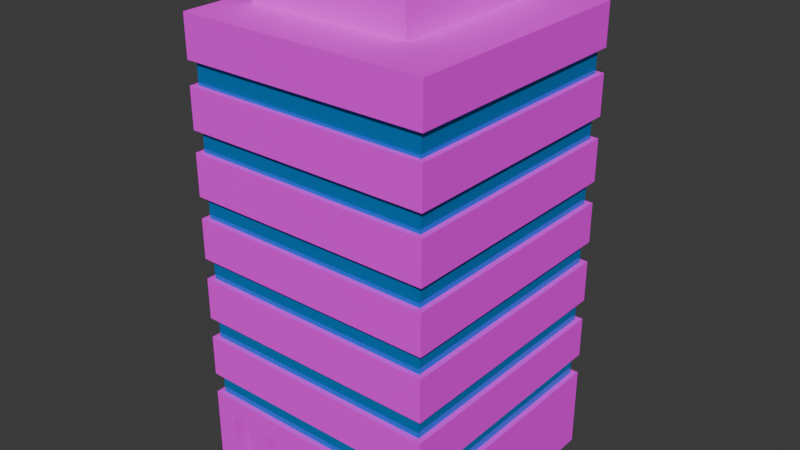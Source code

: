 # Source: EdificioF.blend  (saved by Blender 4.0.36; exported with 4.5.12 LTS)
import bpy
from mathutils import Matrix  # noqa: F401  (used for matrix-valued properties, if any)

bpy.ops.wm.read_factory_settings(use_empty=True)
scene = bpy.context.scene
scene.name = 'Scene'

# ---- collections
col_collection = bpy.data.collections.new('Collection'); scene.collection.children.link(col_collection)

# ---- images (referenced by path relative to the original .blend; pixels are not part of the script)
import os
ASSET_DIR = os.environ.get("B2B_ASSET_DIR", "")  # directory of the original .blend (textures are referenced by path, not embedded)
HERE = os.path.dirname(os.path.abspath(__file__))  # packed textures are extracted next to this script under _unpacked/

def load_image(name, relpath, width, height, colorspace="sRGB"):
    """Load a texture the original file referenced (path relative to the .blend, or extracted next to this script)."""
    p = next((c for c in (os.path.join(HERE, relpath), os.path.join(ASSET_DIR, relpath)) if relpath and os.path.exists(c)), "")
    if p:
        img = bpy.data.images.load(p, check_existing=True)
        img.name = name
    else:  # same state as the original file: an image datablock whose file is absent (Cycles renders it pink)
        img = bpy.data.images.new(name, width, height)
        img.source = "FILE"
        img.filepath = "//" + (relpath or name)
    img.colorspace_settings.name = colorspace
    return img
img_asphalt030_1k_jpg_color_jpg = load_image('Asphalt030_1K-JPG_Color.jpg', 'Asphalt030_1K-JPG_Color.jpg', 1024, 1024, 'sRGB')
img_concrete032_1k_png_color_png = load_image('Concrete032_1K-PNG_Color.png', 'Concrete032_1K-PNG_Color.png', 1024, 1024, 'sRGB')

# ---- materials (node trees are filled in below, after node groups)
mat_concreto_blanco = bpy.data.materials.new('Concreto Blanco')
mat_concreto_blanco.alpha_threshold = 0.0
mat_concreto_blanco.use_transparent_shadow = False
mat_concreto_blanco.roughness = 0.5
mat_concreto_blanco.line_color = (0.0, 0.0, 0.0, 1.0)
mat_vidrio = bpy.data.materials.new('Vidrio')
mat_vidrio.use_transparent_shadow = False
mat_concreto_gris = bpy.data.materials.new('Concreto Gris')
mat_concreto_gris.use_transparent_shadow = False

# ---- material node trees
mat_concreto_blanco.use_nodes = True; mat_concreto_blanco.node_tree.nodes.clear()
_N = mat_concreto_blanco.node_tree.nodes; _L = mat_concreto_blanco.node_tree.links
n0 = _N.new('ShaderNodeOutputMaterial'); n0.name = 'Material Output'; n0.location = (300, 300)
n1 = _N.new('ShaderNodeBsdfPrincipled'); n1.name = 'Principled BSDF'; n1.location = (10, 300)
n1.inputs[2].default_value = 1.0
n1.inputs[3].default_value = 1.45
n2 = _N.new('ShaderNodeTexImage'); n2.name = 'Imagen'; n2.location = (-270, 260)
n2.image = img_asphalt030_1k_jpg_color_jpg
n3 = _N.new('ShaderNodeMapping'); n3.name = 'Mapeo'; n3.location = (-450, 260)
n4 = _N.new('ShaderNodeTexCoord'); n4.name = 'Coordenadas de texturizado'; n4.location = (-630, 260)
_L.new(n1.outputs[0], n0.inputs[0])
_L.new(n2.outputs[0], n1.inputs[0])
_L.new(n3.outputs[0], n2.inputs[0])
_L.new(n4.outputs[2], n3.inputs[0])
n0.is_active_output = True
mat_vidrio.use_nodes = True; mat_vidrio.node_tree.nodes.clear()
_N = mat_vidrio.node_tree.nodes; _L = mat_vidrio.node_tree.links
n0 = _N.new('ShaderNodeBsdfPrincipled'); n0.name = 'BSDF Principista'; n0.location = (10, 300)
n0.inputs[0].default_value = (0.0, 0.3001, 0.8003, 1.0)
n0.inputs[1].default_value = 0.4203
n0.inputs[2].default_value = 0.0
n0.inputs[3].default_value = 1.45
n1 = _N.new('ShaderNodeOutputMaterial'); n1.name = 'Material'; n1.location = (300, 300)
_L.new(n0.outputs[0], n1.inputs[0])
n1.is_active_output = True
mat_concreto_gris.use_nodes = True; mat_concreto_gris.node_tree.nodes.clear()
_N = mat_concreto_gris.node_tree.nodes; _L = mat_concreto_gris.node_tree.links
n0 = _N.new('ShaderNodeOutputMaterial'); n0.name = 'Material'; n0.location = (300, 300)
n1 = _N.new('ShaderNodeBsdfPrincipled'); n1.name = 'BSDF Principista'; n1.location = (10, 300)
n1.inputs[2].default_value = 1.0
n1.inputs[3].default_value = 1.45
n2 = _N.new('ShaderNodeTexImage'); n2.name = 'Imagen'; n2.location = (-270, 260)
n2.image = img_concrete032_1k_png_color_png
n3 = _N.new('ShaderNodeMapping'); n3.name = 'Mapeo'; n3.location = (-450, 260)
n4 = _N.new('ShaderNodeTexCoord'); n4.name = 'Coordenadas de texturizado'; n4.location = (-630, 260)
_L.new(n1.outputs[0], n0.inputs[0])
_L.new(n2.outputs[0], n1.inputs[0])
_L.new(n3.outputs[0], n2.inputs[0])
_L.new(n4.outputs[2], n3.inputs[0])
n0.is_active_output = True

# ---- world
world_world = bpy.data.worlds.new('World'); scene.world = world_world
world_world.use_nodes = True; world_world.node_tree.nodes.clear()
_N = world_world.node_tree.nodes; _L = world_world.node_tree.links
n0 = _N.new('ShaderNodeOutputWorld'); n0.name = 'World Output'; n0.location = (300, 300)
n1 = _N.new('ShaderNodeBackground'); n1.name = 'Background'; n1.location = (10, 300)
n1.inputs[0].default_value = (0.05088, 0.05088, 0.05088, 1.0)
_L.new(n1.outputs[0], n0.inputs[0])
n0.is_active_output = True
world_world.color = (0.05088, 0.05088, 0.05088)
world_world.use_sun_shadow = False
world_world.sun_shadow_jitter_overblur = 0.0

# ---- meshes
me_cube = bpy.data.meshes.new('Cube')
me_cube.from_pydata([(3.161, 4.568, 21.0), (6.0, 6.0, -1.0), (3.161, -3.432, 21.0), (6.0, -6.0, -1.0), (-4.839, 4.568, 21.0), (-6.0, 6.0, -1.0), (-4.839, -3.432, 21.0), (-6.0, -6.0, -1.0), (6.0, -6.0, 21.0), (-6.0, -6.0, 21.0), (6.0, 6.0, 21.0), (-6.0, 6.0, 21.0), (3.161, -3.432, 23.5), (-4.839, -3.432, 23.5), (3.161, 4.568, 23.5), (-4.839, 4.568, 23.5), (6.0, 6.0, 2.0), (-6.0, -6.0, 2.0), (6.0, -6.0, 2.0), (-6.0, 6.0, 2.0), (-6.0, -6.0, 2.994), (6.0, 6.0, 2.994), (6.0, -6.0, 2.994), (-6.0, 6.0, 2.994), (-6.0, -6.0, 3.99), (6.0, 6.0, 3.99), (6.0, -6.0, 3.99), (-6.0, 6.0, 3.99), (-6.0, -6.0, 5.977), (6.0, 6.0, 5.977), (6.0, -6.0, 5.977), (-6.0, 6.0, 5.977), (-6.0, -6.0, 6.97), (6.0, 6.0, 6.97), (6.0, -6.0, 6.97), (-6.0, 6.0, 6.97), (-6.0, -6.0, 9.003), (6.0, 6.0, 9.003), (6.0, -6.0, 9.003), (-6.0, 6.0, 9.003), (-6.0, -6.0, 9.996), (6.0, 6.0, 9.996), (6.0, -6.0, 9.996), (-6.0, 6.0, 9.996), (-6.0, -6.0, 11.95), (6.0, 6.0, 11.95), (6.0, -6.0, 11.95), (-6.0, 6.0, 11.95), (-6.0, -6.0, 12.98), (6.0, 6.0, 12.98), (6.0, -6.0, 12.98), (-6.0, 6.0, 12.98), (-6.0, -6.0, 15.01), (6.0, 6.0, 15.01), (6.0, -6.0, 15.01), (-6.0, 6.0, 15.01), (-6.0, -6.0, 16.01), (6.0, 6.0, 16.01), (6.0, -6.0, 16.01), (-6.0, 6.0, 16.01), (-6.0, -6.0, 17.94), (6.0, 6.0, 17.94), (6.0, -6.0, 17.94), (-6.0, 6.0, 17.94), (-6.0, -6.0, 19.03), (6.0, 6.0, 19.03), (6.0, -6.0, 19.03), (-6.0, 6.0, 19.03), (-6.0, -3.0, -1.0), (-6.0, -3.0, 2.0), (-6.0, -4.5, 2.0), (-6.0, -4.5, -1.0), (6.0, -4.5, 2.0), (6.0, -3.0, 2.0), (6.0, -3.0, -1.0), (6.0, -4.5, -1.0), (6.0, -3.0, 2.0), (6.0, -3.0, -1.0), (6.0, -4.5, 2.0), (6.0, -4.5, -1.0), (4.909, -6.0, 2.0), (3.818, -6.0, 2.0), (2.727, -6.0, 2.0), (1.636, -6.0, 2.0), (0.5455, -6.0, 2.0), (-0.5455, -6.0, 2.0), (-1.636, -6.0, 2.0), (-2.727, -6.0, 2.0), (-3.818, -6.0, 2.0), (-4.909, -6.0, 2.0), (-4.909, -6.0, -1.0), (-3.818, -6.0, -1.0), (-2.727, -6.0, -1.0), (-1.636, -6.0, -1.0), (-0.5455, -6.0, -1.0), (0.5455, -6.0, -1.0), (1.636, -6.0, -1.0), (2.727, -6.0, -1.0), (3.818, -6.0, -1.0), (4.909, -6.0, -1.0), (4.909, -4.5, 2.0), (3.818, -4.5, 2.0), (2.727, -4.5, 2.0), (1.636, -4.5, 2.0), (0.5455, -4.5, 2.0), (-0.5455, -4.5, 2.0), (-1.636, -4.5, 2.0), (-2.727, -4.5, 2.0), (-3.818, -4.5, 2.0), (-4.909, -4.5, 2.0), (-4.909, -4.5, -1.0), (-3.818, -4.5, -1.0), (-2.727, -4.5, -1.0), (-1.636, -4.5, -1.0), (-0.5455, -4.5, -1.0), (0.5455, -4.5, -1.0), (1.636, -4.5, -1.0), (2.727, -4.5, -1.0), (3.818, -4.5, -1.0), (4.909, -4.5, -1.0), (-4.909, -4.5, 2.0), (-3.818, -4.5, 2.0), (-2.727, -4.5, 2.0), (-1.636, -4.5, 2.0), (-0.5455, -4.5, 2.0), (0.5455, -4.5, 2.0), (1.636, -4.5, 2.0), (2.727, -4.5, 2.0), (3.818, -4.5, 2.0), (4.909, -4.5, 2.0), (4.909, -4.5, -1.0), (3.818, -4.5, -1.0), (2.727, -4.5, -1.0), (1.636, -4.5, -1.0), (0.5455, -4.5, -1.0), (-0.5455, -4.5, -1.0), (-1.636, -4.5, -1.0), (-2.727, -4.5, -1.0), (-3.818, -4.5, -1.0), (-4.909, -4.5, -1.0), (6.0, -5.75, 3.99), (6.0, -5.75, 2.994), (-6.0, -5.75, 2.994), (-6.0, -5.75, 3.99), (6.0, -5.75, 6.97), (6.0, -5.75, 5.977), (-6.0, -5.75, 5.977), (-6.0, -5.75, 6.97), (6.0, -5.75, 9.996), (6.0, -5.75, 9.003), (-6.0, -5.75, 9.003), (-6.0, -5.75, 9.996), (6.0, -5.75, 12.98), (6.0, -5.75, 11.95), (-6.0, -5.75, 11.95), (-6.0, -5.75, 12.98), (6.0, -5.75, 16.01), (6.0, -5.75, 15.01), (-6.0, -5.75, 15.01), (-6.0, -5.75, 16.01), (6.0, -5.75, 19.03), (6.0, -5.75, 17.94), (-6.0, -5.75, 17.94), (-6.0, -5.75, 19.03), (-6.0, -5.75, 17.94), (-6.0, -5.75, 19.03), (-6.0, -5.75, 15.01), (-6.0, -5.75, 16.01), (-6.0, -5.75, 11.95), (-6.0, -5.75, 12.98), (-6.0, -5.75, 9.003), (-6.0, -5.75, 9.996), (-6.0, -5.75, 5.977), (-6.0, -5.75, 6.97), (-6.0, -5.75, 2.994), (-6.0, -5.75, 3.99), (-5.75, 6.0, 3.99), (-5.75, 6.0, 2.994), (-5.75, -5.75, 2.994), (-5.75, -5.75, 3.99), (-5.75, 6.0, 6.97), (-5.75, 6.0, 5.977), (-5.75, -5.75, 5.977), (-5.75, -5.75, 6.97), (-5.75, 6.0, 9.996), (-5.75, 6.0, 9.003), (-5.75, -5.75, 9.003), (-5.75, -5.75, 9.996), (-5.75, 6.0, 12.98), (-5.75, 6.0, 11.95), (-5.75, -5.75, 11.95), (-5.75, -5.75, 12.98), (-5.75, 6.0, 16.01), (-5.75, 6.0, 15.01), (-5.75, -5.75, 15.01), (-5.75, -5.75, 16.01), (-5.75, 6.0, 19.03), (-5.75, 6.0, 17.94), (-5.75, -5.75, 17.94), (-5.75, -5.75, 19.03), (-5.75, -5.75, 17.94), (-5.75, -5.75, 19.03), (-5.75, -5.75, 15.01), (-5.75, -5.75, 16.01), (-5.75, -5.75, 11.95), (-5.75, -5.75, 12.98), (-5.75, -5.75, 9.003), (-5.75, -5.75, 9.996), (-5.75, -5.75, 5.977), (-5.75, -5.75, 6.97), (-5.75, -5.75, 2.994), (-5.75, -5.75, 3.99), (5.75, 6.0, 3.99), (5.75, 6.0, 2.994), (5.75, 6.0, 6.97), (5.75, 6.0, 5.977), (5.75, 6.0, 9.996), (5.75, 6.0, 9.003), (5.75, 6.0, 12.98), (5.75, 6.0, 11.95), (5.75, 6.0, 16.01), (5.75, 6.0, 15.01), (5.75, -5.75, 2.994), (5.75, 6.0, 19.03), (5.75, 6.0, 17.94), (5.75, -5.75, 3.99), (5.75, -5.75, 6.97), (5.75, -5.75, 5.977), (5.75, -5.75, 9.996), (5.75, -5.75, 9.003), (5.75, -5.75, 12.98), (5.75, -5.75, 11.95), (5.75, -5.75, 16.01), (5.75, -5.75, 15.01), (5.75, -5.75, 19.03), (5.75, -5.75, 17.94), (-5.75, 5.75, 17.94), (5.75, 5.75, 17.94), (-5.75, 5.75, 19.03), (5.75, 5.75, 19.03), (-5.75, 5.75, 3.99), (-5.75, 5.75, 2.994), (-5.75, 5.75, 6.97), (-5.75, 5.75, 5.977), (-5.75, 5.75, 9.996), (-5.75, 5.75, 9.003), (-5.75, 5.75, 12.98), (-5.75, 5.75, 11.95), (-5.75, 5.75, 16.01), (-5.75, 5.75, 15.01), (5.75, 5.75, 3.99), (5.75, 5.75, 2.994), (5.75, 5.75, 6.97), (5.75, 5.75, 5.977), (5.75, 5.75, 9.996), (5.75, 5.75, 9.003), (5.75, 5.75, 12.98), (5.75, 5.75, 11.95), (5.75, 5.75, 16.01), (5.75, 5.75, 15.01)], [], [(4, 6, 13, 15), (66, 8, 9, 64), (64, 9, 11, 67, 165), (5, 1, 77, 79, 3, 99, 98, 97, 96, 95, 94, 93, 92, 91, 90, 7, 71, 68), (65, 10, 8, 66), (67, 11, 10, 65), (2, 6, 9, 8), (0, 2, 8, 10), (6, 4, 11, 9), (4, 0, 10, 11), (14, 15, 13, 12), (6, 2, 12, 13), (0, 4, 15, 14), (2, 0, 14, 12), (5, 19, 16, 1), (79, 78, 18, 3), (68, 69, 19, 5), (90, 89, 17, 7), (19, 23, 21, 16), (16, 21, 22, 18, 78, 76), (17, 20, 174, 23, 19, 69, 70), (18, 22, 20, 17, 89, 88, 87, 86, 85, 84, 83, 82, 81, 80), (27, 31, 29, 25), (25, 29, 30, 26), (24, 28, 172, 31, 27, 175), (26, 30, 28, 24), (35, 39, 37, 33), (33, 37, 38, 34), (32, 36, 170, 39, 35, 173), (34, 38, 36, 32), (34, 32, 147, 209, 144), (43, 47, 45, 41), (41, 45, 46, 42), (40, 44, 168, 47, 43, 171), (42, 46, 44, 40), (28, 30, 145, 208, 146), (51, 55, 53, 49), (49, 53, 54, 50), (48, 52, 166, 55, 51, 169), (50, 54, 52, 48), (63, 164, 198, 197), (59, 63, 61, 57), (57, 61, 62, 58), (56, 60, 164, 63, 59, 167), (58, 62, 60, 56), (55, 166, 194, 193), (130, 129, 72, 75), (7, 17, 70, 71), (1, 16, 76, 77), (70, 69, 73, 72, 129, 128, 127, 126, 125, 124, 123, 122, 121, 120), (69, 68, 74, 73), (97, 82, 102, 117), (92, 87, 88, 91), (94, 85, 86, 93), (83, 96, 116, 103), (96, 83, 84, 95), (98, 81, 82, 97), (82, 83, 103, 102), (3, 18, 80, 99), (84, 85, 105, 104), (89, 90, 110, 109), (81, 98, 118, 101), (91, 88, 108, 111), (99, 80, 100, 119), (86, 87, 107, 106), (87, 92, 112, 107), (93, 86, 106, 113), (80, 81, 101, 100), (88, 89, 109, 108), (85, 94, 114, 105), (95, 84, 104, 115), (71, 70, 120, 139), (138, 121, 122, 137), (136, 123, 124, 135), (134, 125, 126, 133), (132, 127, 128, 131), (36, 38, 149, 206, 150), (42, 40, 151, 207, 148), (44, 46, 153, 204, 154), (50, 48, 155, 205, 152), (52, 54, 157, 202, 158), (58, 56, 159, 203, 156), (60, 62, 161, 200, 162), (66, 64, 163, 201, 160), (20, 22, 141, 210, 142), (26, 24, 143, 211, 140), (175, 27, 176, 179), (173, 35, 180, 183), (23, 174, 178, 177), (171, 43, 184, 187), (31, 172, 182, 181), (169, 51, 188, 191), (167, 59, 192, 195), (39, 170, 186, 185), (165, 67, 196, 199), (47, 168, 190, 189), (57, 156, 232, 220), (211, 210, 222, 225), (227, 226, 229, 228, 207, 206, 209, 208), (153, 45, 219, 231), (157, 53, 221, 233), (33, 144, 226, 214), (141, 21, 213, 222), (25, 140, 225, 212), (65, 160, 234, 223), (145, 29, 215, 227), (231, 230, 233, 232, 203, 202, 205, 204), (161, 61, 224, 235), (41, 148, 228, 216), (219, 189, 247, 257), (149, 37, 217, 229), (201, 200, 235, 234), (49, 152, 230, 218), (241, 210, 211, 240), (188, 218, 256, 246), (222, 251, 250, 225), (213, 177, 241, 251), (242, 243, 208, 209), (237, 236, 238, 239), (249, 248, 258, 259), (247, 246, 256, 257), (245, 244, 254, 255), (243, 242, 252, 253), (241, 240, 250, 251), (227, 253, 252, 226), (184, 216, 254, 244), (229, 255, 254, 228), (206, 207, 244, 245), (196, 223, 239, 238), (217, 185, 245, 255), (257, 256, 230, 231), (224, 197, 236, 237), (246, 247, 204, 205), (180, 214, 252, 242), (259, 258, 232, 233), (215, 181, 243, 253), (202, 203, 248, 249), (237, 239, 234, 235), (192, 220, 258, 248), (200, 201, 238, 236), (176, 212, 250, 240), (221, 193, 249, 259)])
me_cube.polygons.foreach_set('material_index', [0, 0, 0, 2, 0, 0, 2, 2, 2, 2, 2, 0, 0, 0, 0, 0, 0, 0, 0, 0, 0, 0, 0, 0, 0, 0, 0, 0, 0, 0, 0, 0, 0, 0, 0, 0, 0, 0, 0, 0, 0, 0, 0, 0, 0, 0, 0, 0, 0, 0, 0, 0, 0, 0, 0, 0, 0, 0, 0, 0, 0, 0, 0, 0, 0, 0, 0, 0, 0, 0, 0, 0, 0, 0, 0, 0, 0, 0, 0, 0, 0, 0, 0, 0, 0, 0, 0, 0, 0, 0, 0, 0, 0, 0, 0, 0, 0, 1, 1, 0, 0, 0, 0, 0, 0, 0, 1, 0, 0, 0, 0, 1, 0, 1, 0, 1, 0, 1, 1, 1, 1, 1, 1, 1, 1, 0, 1, 1, 0, 0, 1, 0, 1, 0, 1, 0, 1, 1, 0, 1, 0, 0])
_uv = me_cube.uv_layers.new(name='UVMap')
_uv.uv.foreach_set('vector', [1.692, 3.031, 0.09234, 3.031, 0.09234, 3.531, 1.692, 3.531, 1.73, 2.636, 1.73, 3.031, -0.6699, 3.031, -0.6699, 2.636, -0.4213, 2.636, -0.4213, 3.031, 1.979, 3.031, 1.979, 2.636, -0.3713, 2.636, -0.6161, 1.782, 1.784, 1.782, 1.784, -0.01795, 1.784, -0.3179, 1.784, -0.6179, 1.566, -0.6179, 1.348, -0.6179, 1.129, -0.6179, 0.9112, -0.6179, 0.693, -0.6179, 0.4749, -0.6179, 0.2567, -0.6179, 0.03849, -0.6179, -0.1797, -0.6179, -0.3979, -0.6179, -0.6161, -0.6179, -0.6161, -0.3179, -0.6161, -0.01795, 1.979, 2.636, 1.979, 3.031, -0.4213, 3.031, -0.4213, 2.636, -0.6699, 2.636, -0.6699, 3.031, 1.73, 3.031, 1.73, 2.636, 1.216, -0.1043, -0.3839, -0.1043, -0.6161, -0.6179, 1.784, -0.6179, 1.216, 1.496, 1.216, -0.1043, 1.784, -0.6179, 1.784, 1.782, -0.3839, -0.1043, -0.3839, 1.496, -0.6161, 1.782, -0.6161, -0.6179, -0.3839, 1.496, 1.216, 1.496, 1.784, 1.782, -0.6161, 1.782, 1.216, 1.496, -0.3839, 1.496, -0.3839, -0.1043, 1.216, -0.1043, -0.4378, 3.031, 1.162, 3.031, 1.162, 3.531, -0.4378, 3.531, 1.162, 3.031, -0.4378, 3.031, -0.4378, 3.531, 1.162, 3.531, 0.09234, 3.031, 1.692, 3.031, 1.692, 3.531, 0.09234, 3.531, -0.6699, -1.369, -0.6699, -0.7688, 1.73, -0.7688, 1.73, -1.369, -0.1213, -1.369, -0.1213, -0.7688, -0.4213, -0.7688, -0.4213, -1.369, 0.1787, -1.369, 0.1787, -0.7688, 1.979, -0.7688, 1.979, -1.369, -0.4517, -1.369, -0.4517, -0.7688, -0.6699, -0.7688, -0.6699, -1.369, -0.6699, -0.7688, -0.6699, -0.5701, 1.73, -0.5701, 1.73, -0.7688, 1.979, -0.7688, 1.979, -0.5701, -0.4213, -0.5701, -0.4213, -0.7688, -0.1213, -0.7688, 0.1787, -0.7688, -0.4213, -0.7688, -0.4213, -0.5701, -0.3713, -0.5701, 1.979, -0.5701, 1.979, -0.7688, 0.1787, -0.7688, -0.1213, -0.7688, 1.73, -0.7688, 1.73, -0.5701, -0.6699, -0.5701, -0.6699, -0.7688, -0.4517, -0.7688, -0.2335, -0.7688, -0.01535, -0.7688, 0.2028, -0.7688, 0.421, -0.7688, 0.6392, -0.7688, 0.8574, -0.7688, 1.076, -0.7688, 1.294, -0.7688, 1.512, -0.7688, -0.6699, -0.3709, -0.6699, 0.02653, 1.73, 0.02653, 1.73, -0.3709, 1.979, -0.3709, 1.979, 0.02653, -0.4213, 0.02653, -0.4213, -0.3709, -0.4213, -0.3709, -0.4213, 0.02653, -0.3713, 0.02653, 1.979, 0.02653, 1.979, -0.3709, -0.3713, -0.3709, 1.73, -0.3709, 1.73, 0.02653, -0.6699, 0.02653, -0.6699, -0.3709, -0.6699, 0.2252, -0.6699, 0.6318, 1.73, 0.6318, 1.73, 0.2252, 1.979, 0.2252, 1.979, 0.6318, -0.4213, 0.6318, -0.4213, 0.2252, -0.4213, 0.2252, -0.4213, 0.6318, -0.3713, 0.6318, 1.979, 0.6318, 1.979, 0.2252, -0.3713, 0.2252, 1.73, 0.2252, 1.73, 0.6318, -0.6699, 0.6318, -0.6699, 0.2252, 1.73, -0.4213, -0.6699, -0.4213, -0.6699, -0.3713, -0.6199, -0.3713, 1.73, -0.3713, -0.6699, 0.8304, -0.6699, 1.221, 1.73, 1.221, 1.73, 0.8304, 1.979, 0.8304, 1.979, 1.221, -0.4213, 1.221, -0.4213, 0.8304, -0.4213, 0.8304, -0.4213, 1.221, -0.3713, 1.221, 1.979, 1.221, 1.979, 0.8304, -0.3713, 0.8304, 1.73, 0.8304, 1.73, 1.221, -0.6699, 1.221, -0.6699, 0.8304, -0.6699, -0.4213, 1.73, -0.4213, 1.73, -0.3713, -0.6199, -0.3713, -0.6699, -0.3713, -0.6699, 1.428, -0.6699, 1.832, 1.73, 1.832, 1.73, 1.428, 1.979, 1.428, 1.979, 1.832, -0.4213, 1.832, -0.4213, 1.428, -0.4213, 1.428, -0.4213, 1.832, -0.3713, 1.832, 1.979, 1.832, 1.979, 1.428, -0.3713, 1.428, 1.73, 1.428, 1.73, 1.832, -0.6699, 1.832, -0.6699, 1.428, -0.6699, 1.979, -0.6699, -0.3713, -0.6199, -0.3713, -0.6199, 1.979, -0.6699, 2.032, -0.6699, 2.419, 1.73, 2.419, 1.73, 2.032, 1.979, 2.032, 1.979, 2.419, -0.4213, 2.419, -0.4213, 2.032, -0.4213, 2.032, -0.4213, 2.419, -0.3713, 2.419, 1.979, 2.419, 1.979, 2.032, -0.3713, 2.032, 1.73, 2.032, 1.73, 2.419, -0.6699, 2.419, -0.6699, 2.032, -0.6699, 1.979, -0.6699, -0.3713, -0.6199, -0.3713, -0.6199, 1.979, 1.512, -1.369, 1.512, -0.7688, 1.73, -0.7688, 1.73, -1.369, -0.4213, -1.369, -0.4213, -0.7688, -0.1213, -0.7688, -0.1213, -1.369, 1.979, -1.369, 1.979, -0.7688, 0.1787, -0.7688, 0.1787, -1.369, -0.6699, -0.1213, -0.6699, 0.1787, 1.73, 0.1787, 1.73, -0.1213, 1.512, -0.1213, 1.294, -0.1213, 1.076, -0.1213, 0.8574, -0.1213, 0.6392, -0.1213, 0.421, -0.1213, 0.2028, -0.1213, -0.01535, -0.1213, -0.2335, -0.1213, -0.4517, -0.1213, -0.6699, -0.7688, -0.6699, -1.369, 1.73, -1.369, 1.73, -0.7688, -0.4213, -1.369, -0.4213, -0.7688, -0.1213, -0.7688, -0.1213, -1.369, -0.01535, -1.369, -0.01535, -0.7688, -0.2335, -0.7688, -0.2335, -1.369, 0.421, -1.369, 0.421, -0.7688, 0.2028, -0.7688, 0.2028, -1.369, -0.4213, -0.7688, -0.4213, -1.369, -0.1213, -1.369, -0.1213, -0.7688, 0.8574, -1.369, 0.8574, -0.7688, 0.6392, -0.7688, 0.6392, -1.369, 1.294, -1.369, 1.294, -0.7688, 1.076, -0.7688, 1.076, -1.369, 1.076, -0.4213, 0.8574, -0.4213, 0.8574, -0.1213, 1.076, -0.1213, 1.73, -1.369, 1.73, -0.7688, 1.512, -0.7688, 1.512, -1.369, 0.6392, -0.4213, 0.421, -0.4213, 0.421, -0.1213, 0.6392, -0.1213, -0.4213, -0.7688, -0.4213, -1.369, -0.1213, -1.369, -0.1213, -0.7688, -0.4213, -0.7688, -0.4213, -1.369, -0.1213, -1.369, -0.1213, -0.7688, -0.4213, -1.369, -0.4213, -0.7688, -0.1213, -0.7688, -0.1213, -1.369, -0.4213, -1.369, -0.4213, -0.7688, -0.1213, -0.7688, -0.1213, -1.369, 0.2028, -0.4213, -0.01535, -0.4213, -0.01535, -0.1213, 0.2028, -0.1213, -0.4213, -0.7688, -0.4213, -1.369, -0.1213, -1.369, -0.1213, -0.7688, -0.4213, -1.369, -0.4213, -0.7688, -0.1213, -0.7688, -0.1213, -1.369, 1.512, -0.4213, 1.294, -0.4213, 1.294, -0.1213, 1.512, -0.1213, -0.2335, -0.4213, -0.4517, -0.4213, -0.4517, -0.1213, -0.2335, -0.1213, -0.4213, -0.7688, -0.4213, -1.369, -0.1213, -1.369, -0.1213, -0.7688, -0.4213, -1.369, -0.4213, -0.7688, -0.1213, -0.7688, -0.1213, -1.369, -0.6699, -1.369, -0.6699, -0.7688, -0.4517, -0.7688, -0.4517, -1.369, -0.2335, -1.369, -0.2335, -0.7688, -0.01535, -0.7688, -0.01535, -1.369, 0.2028, -1.369, 0.2028, -0.7688, 0.421, -0.7688, 0.421, -1.369, 0.6392, -1.369, 0.6392, -0.7688, 0.8574, -0.7688, 0.8574, -1.369, 1.076, -1.369, 1.076, -0.7688, 1.294, -0.7688, 1.294, -1.369, -0.6699, -0.4213, 1.73, -0.4213, 1.73, -0.3713, -0.6199, -0.3713, -0.6699, -0.3713, 1.73, -0.4213, -0.6699, -0.4213, -0.6699, -0.3713, -0.6199, -0.3713, 1.73, -0.3713, -0.6699, -0.4213, 1.73, -0.4213, 1.73, -0.3713, -0.6199, -0.3713, -0.6699, -0.3713, 1.73, -0.4213, -0.6699, -0.4213, -0.6699, -0.3713, -0.6199, -0.3713, 1.73, -0.3713, -0.6699, -0.4213, 1.73, -0.4213, 1.73, -0.3713, -0.6199, -0.3713, -0.6699, -0.3713, 1.73, -0.4213, -0.6699, -0.4213, -0.6699, -0.3713, -0.6199, -0.3713, 1.73, -0.3713, -0.6699, -0.4213, 1.73, -0.4213, 1.73, -0.3713, -0.6199, -0.3713, -0.6699, -0.3713, 1.73, -0.4213, -0.6699, -0.4213, -0.6699, -0.3713, -0.6199, -0.3713, 1.73, -0.3713, -0.6699, -0.4213, 1.73, -0.4213, 1.73, -0.3713, -0.6199, -0.3713, -0.6699, -0.3713, 1.73, -0.4213, -0.6699, -0.4213, -0.6699, -0.3713, -0.6199, -0.3713, 1.73, -0.3713, -0.6699, -0.3713, -0.6699, 1.979, -0.6199, 1.979, -0.6199, -0.3713, -0.6699, -0.3713, -0.6699, 1.979, -0.6199, 1.979, -0.6199, -0.3713, -0.6699, 1.979, -0.6699, -0.3713, -0.6199, -0.3713, -0.6199, 1.979, -0.6699, -0.3713, -0.6699, 1.979, -0.6199, 1.979, -0.6199, -0.3713, -0.6699, 1.979, -0.6699, -0.3713, -0.6199, -0.3713, -0.6199, 1.979, -0.6699, -0.3713, -0.6699, 1.979, -0.6199, 1.979, -0.6199, -0.3713, -0.6699, -0.3713, -0.6699, 1.979, -0.6199, 1.979, -0.6199, -0.3713, -0.6699, 1.979, -0.6699, -0.3713, -0.6199, -0.3713, -0.6199, 1.979, -0.6699, -0.3713, -0.6699, 1.979, -0.6199, 1.979, -0.6199, -0.3713, -0.6699, 1.979, -0.6699, -0.3713, -0.6199, -0.3713, -0.6199, 1.979, 1.73, 1.979, 1.73, -0.3713, 1.68, -0.3713, 1.68, 1.979, 0.0, 0.0, 0.0, 0.0, 0.4204, 0.75, 0.4317, 0.75, 0.4543, 0.75, 0.4656, 0.75, 0.4887, 0.75, 0.5, 0.75, 0.0, 0.0, 0.0, 0.0, 0.0, 0.0, 0.0, 0.0, 1.73, -0.3713, 1.73, 1.979, 1.68, 1.979, 1.68, -0.3713, 1.73, -0.3713, 1.73, 1.979, 1.68, 1.979, 1.68, -0.3713, 1.73, 1.979, 1.73, -0.3713, 1.68, -0.3713, 1.68, 1.979, 1.73, -0.3713, 1.73, 1.979, 1.68, 1.979, 1.68, -0.3713, 1.73, 1.979, 1.73, -0.3713, 1.68, -0.3713, 1.68, 1.979, 1.73, 1.979, 1.73, -0.3713, 1.68, -0.3713, 1.68, 1.979, 1.73, -0.3713, 1.73, 1.979, 1.68, 1.979, 1.68, -0.3713, 0.5222, 0.75, 0.5339, 0.75, 0.5569, 0.75, 0.5682, 0.75, 0.0, 0.0, 0.0, 0.0, 0.0, 0.0, 0.0, 0.0, 1.73, -0.3713, 1.73, 1.979, 1.68, 1.979, 1.68, -0.3713, 1.73, 1.979, 1.73, -0.3713, 1.68, -0.3713, 1.68, 1.979, 1.68, 1.979, -0.6199, 1.979, -0.6199, 1.929, 1.68, 1.929, 1.73, -0.3713, 1.73, 1.979, 1.68, 1.979, 1.68, -0.3713, 0.0, 0.0, 0.0, 0.0, 0.5902, 0.75, 0.6026, 0.75, 1.73, 1.979, 1.73, -0.3713, 1.68, -0.3713, 1.68, 1.979, 0.4204, 0.25, 0.0, 0.0, 0.0, 0.0, 0.4317, 0.25, -0.6199, 1.979, 1.68, 1.979, 1.68, 1.929, -0.6199, 1.929, 0.4204, 0.75, 0.4204, 0.5, 0.4317, 0.5, 0.4317, 0.75, 1.68, 1.979, -0.6199, 1.979, -0.6199, 1.929, 1.68, 1.929, 0.4656, 0.25, 0.4543, 0.25, 0.0, 0.0, 0.0, 0.0, 0.5902, 0.5, 0.5902, 0.25, 0.6026, 0.25, 0.6026, 0.5, 0.5569, 0.25, 0.5682, 0.25, 0.5682, 0.5, 0.5569, 0.5, 0.5222, 0.25, 0.5339, 0.25, 0.5339, 0.5, 0.5222, 0.5, 0.4887, 0.25, 0.5, 0.25, 0.5, 0.5, 0.4887, 0.5, 0.4543, 0.25, 0.4656, 0.25, 0.4656, 0.5, 0.4543, 0.5, 0.4204, 0.25, 0.4317, 0.25, 0.4317, 0.5, 0.4204, 0.5, 0.4543, 0.75, 0.4543, 0.5, 0.4656, 0.5, 0.4656, 0.75, -0.6199, 1.979, 1.68, 1.979, 1.68, 1.929, -0.6199, 1.929, 0.4887, 0.75, 0.4887, 0.5, 0.5, 0.5, 0.5, 0.75, 0.0, 0.0, 0.0, 0.0, 0.5, 0.25, 0.4887, 0.25, -0.6199, 1.979, 1.68, 1.979, 1.68, 1.929, -0.6199, 1.929, 1.68, 1.979, -0.6199, 1.979, -0.6199, 1.929, 1.68, 1.929, 0.5222, 0.5, 0.5339, 0.5, 0.5339, 0.75, 0.5222, 0.75, 1.68, 1.979, -0.6199, 1.979, -0.6199, 1.929, 1.68, 1.929, 0.5339, 0.25, 0.5222, 0.25, 0.0, 0.0, 0.0, 0.0, -0.6199, 1.979, 1.68, 1.979, 1.68, 1.929, -0.6199, 1.929, 0.5569, 0.5, 0.5682, 0.5, 0.5682, 0.75, 0.5569, 0.75, 1.68, 1.979, -0.6199, 1.979, -0.6199, 1.929, 1.68, 1.929, 0.0, 0.0, 0.0, 0.0, 0.5682, 0.25, 0.5569, 0.25, 0.5902, 0.5, 0.6026, 0.5, 0.6026, 0.75, 0.5902, 0.75, -0.6199, 1.979, 1.68, 1.979, 1.68, 1.929, -0.6199, 1.929, 0.0, 0.0, 0.0, 0.0, 0.6026, 0.25, 0.5902, 0.25, -0.6199, 1.979, 1.68, 1.979, 1.68, 1.929, -0.6199, 1.929, 1.68, 1.979, -0.6199, 1.979, -0.6199, 1.929, 1.68, 1.929])
me_cube.materials.append(mat_concreto_blanco)
me_cube.materials.append(mat_vidrio)
me_cube.materials.append(mat_concreto_gris)
me_cube.use_mirror_vertex_groups = False
me_cube.update()

# ---- objects
ob_cube = bpy.data.objects.new('Cube', me_cube)

# ---- transforms, parenting, visibility, modifiers, constraints
ob_cube.location = (0.0, 0.0, 1.0)
ob_cube.lock_rotations_4d = False
ob_cube.empty_display_type = 'ARROWS'
ob_cube.lineart.crease_threshold = 0.0

# ---- collection membership
col_collection.objects.link(ob_cube)

# ---- scene / render settings (as saved in the file)
scene.frame_start = 1; scene.frame_end = 250; scene.frame_set(1)
scene.render.engine = 'BLENDER_EEVEE_NEXT'
scene.cycles.sampling_pattern = 'TABULATED_SOBOL'
bpy.context.view_layer.update()

# ---- added for rendering (the .blend has no active camera and no usable light): camera, sun
cam_auto = bpy.data.cameras.new('AutoCamera')
cam_auto.lens = 50.0
cam_auto.sensor_width = 36.0
cam_auto.clip_end = 1000.0
ob_auto_camera = bpy.data.objects.new('AutoCamera', cam_auto)
scene.collection.objects.link(ob_auto_camera)
ob_auto_camera.location = (27.575, -33.0899, 34.31)
ob_auto_camera.rotation_euler = (1.09748, -7.21219e-08, 0.694738)
scene.camera = ob_auto_camera
light_auto_sun = bpy.data.lights.new('AutoSun', 'SUN')
light_auto_sun.energy = 3.0
light_auto_sun.angle = 0.0523599
ob_auto_sun = bpy.data.objects.new('AutoSun', light_auto_sun)
scene.collection.objects.link(ob_auto_sun)
ob_auto_sun.rotation_euler = (0.872665, 0.174533, 0.523599)
bpy.context.view_layer.update()
